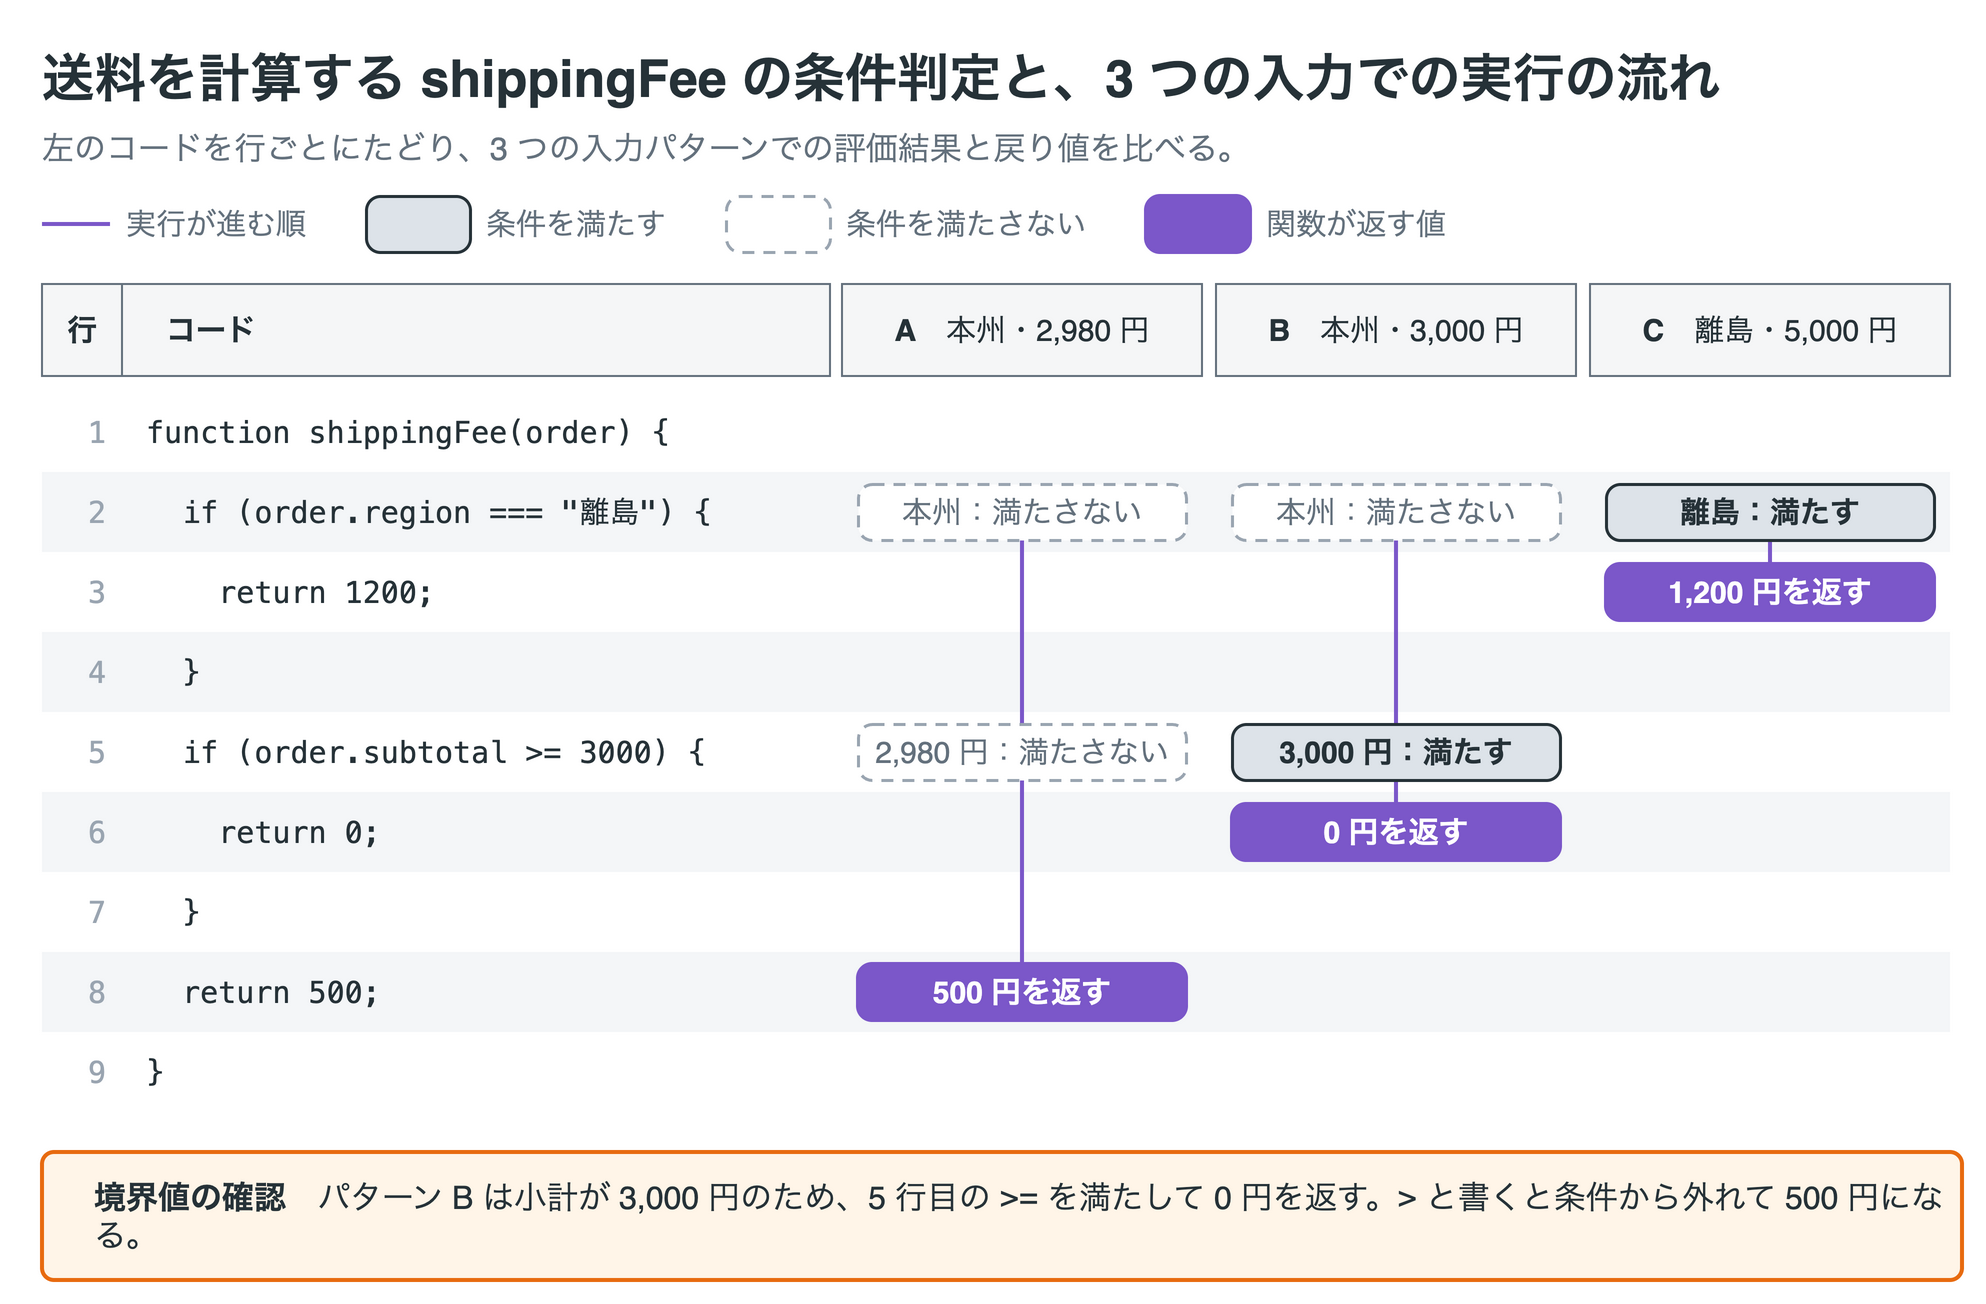

The diagram above was exported from draw.io. Its source (the exported page's mxGraphModel, read from the mxfile embedded in the PNG):
<mxGraphModel grid="0" page="0" background="#ffffff" math="0" shadow="0">
  <root>
    <mxCell id="0" />
    <mxCell id="1" parent="0" />
    <mxCell id="v1" value="送料を計算する shippingFee の条件判定と、3 つの入力での実行の流れ" style="text;html=1;whiteSpace=wrap;fontFamily=Helvetica;fontSize=26;fontColor=#263238;align=left;verticalAlign=middle;spacing=0;fontStyle=1;" vertex="1" parent="1">
      <mxGeometry x="20" y="8" width="960" height="38" as="geometry" />
    </mxCell>
    <mxCell id="v2" value="左のコードを行ごとにたどり、3 つの入力パターンでの評価結果と戻り値を比べる。" style="text;html=1;whiteSpace=wrap;fontFamily=Helvetica;fontSize=16;fontColor=#64717d;align=left;verticalAlign=middle;spacing=0;" vertex="1" parent="1">
      <mxGeometry x="20" y="50" width="960" height="24" as="geometry" />
    </mxCell>
    <mxCell id="e3" value="" style="edgeStyle=none;rounded=1;html=1;strokeColor=#7b57c9;strokeWidth=2;endArrow=none;endFill=1;startArrow=none;startFill=1;endSize=8;fontFamily=Helvetica;fontSize=15;fontColor=#7b57c9;labelBackgroundColor=#ffffff;" edge="1" parent="1">
      <mxGeometry relative="1" as="geometry">
        <mxPoint x="20" y="100" as="sourcePoint" />
        <mxPoint x="54" y="100" as="targetPoint" />
      </mxGeometry>
    </mxCell>
    <mxCell id="v4" value="実行が進む順" style="text;html=1;whiteSpace=wrap;fontFamily=Helvetica;fontSize=15;fontColor=#64717d;align=left;verticalAlign=middle;spacing=0;" vertex="1" parent="1">
      <mxGeometry x="62" y="88" width="98" height="24" as="geometry" />
    </mxCell>
    <mxCell id="v5" value="" style="rounded=1;absoluteArcSize=1;arcSize=14;whiteSpace=wrap;html=1;fillColor=#ffffff;strokeColor=#64717d;strokeWidth=1.5;fontColor=#263238;fontFamily=Helvetica;fontSize=15;align=center;verticalAlign=middle;spacing=2;fillColor=#dde3e9;strokeColor=#263238;fontColor=#263238;fontStyle=1;" vertex="1" parent="1">
      <mxGeometry x="182" y="86" width="52" height="28" as="geometry" />
    </mxCell>
    <mxCell id="v6" value="条件を満たす" style="text;html=1;whiteSpace=wrap;fontFamily=Helvetica;fontSize=15;fontColor=#64717d;align=left;verticalAlign=middle;spacing=0;" vertex="1" parent="1">
      <mxGeometry x="242" y="88" width="98" height="24" as="geometry" />
    </mxCell>
    <mxCell id="v7" value="" style="rounded=1;absoluteArcSize=1;arcSize=14;whiteSpace=wrap;html=1;fillColor=#ffffff;strokeColor=#64717d;strokeWidth=1.5;fontColor=#263238;fontFamily=Helvetica;fontSize=15;align=center;verticalAlign=middle;spacing=2;fillColor=#ffffff;strokeColor=#9aa5b1;fontColor=#64717d;dashed=1;dashPattern=4 3;" vertex="1" parent="1">
      <mxGeometry x="362" y="86" width="52" height="28" as="geometry" />
    </mxCell>
    <mxCell id="v8" value="条件を満たさない" style="text;html=1;whiteSpace=wrap;fontFamily=Helvetica;fontSize=15;fontColor=#64717d;align=left;verticalAlign=middle;spacing=0;" vertex="1" parent="1">
      <mxGeometry x="422" y="88" width="128" height="24" as="geometry" />
    </mxCell>
    <mxCell id="v9" value="&lt;b&gt;&lt;/b&gt;" style="rounded=1;absoluteArcSize=1;arcSize=14;whiteSpace=wrap;html=1;fillColor=#ffffff;strokeColor=#64717d;strokeWidth=2;fontColor=#263238;fontFamily=Helvetica;fontSize=15;align=center;verticalAlign=middle;spacing=2;fillColor=#7b57c9;strokeColor=#7b57c9;fontColor=#ffffff;" vertex="1" parent="1">
      <mxGeometry x="572" y="86" width="52" height="28" as="geometry" />
    </mxCell>
    <mxCell id="v10" value="関数が返す値" style="text;html=1;whiteSpace=wrap;fontFamily=Helvetica;fontSize=15;fontColor=#64717d;align=left;verticalAlign=middle;spacing=0;" vertex="1" parent="1">
      <mxGeometry x="632" y="88" width="98" height="24" as="geometry" />
    </mxCell>
    <mxCell id="v11" value="&lt;b&gt;行&lt;/b&gt;" style="rounded=0;absoluteArcSize=1;arcSize=12;whiteSpace=wrap;html=1;fillColor=#f5f6f7;strokeColor=#64717d;strokeWidth=1;fontColor=#263238;fontFamily=Helvetica;fontSize=15;align=center;verticalAlign=middle;spacing=2;" vertex="1" parent="1">
      <mxGeometry x="20" y="130" width="40" height="46" as="geometry" />
    </mxCell>
    <mxCell id="v12" value="&lt;b&gt;コード&lt;/b&gt;" style="rounded=0;absoluteArcSize=1;arcSize=12;whiteSpace=wrap;html=1;fillColor=#f5f6f7;strokeColor=#64717d;strokeWidth=1;fontColor=#263238;fontFamily=Helvetica;fontSize=15;align=left;verticalAlign=middle;spacing=10;spacingLeft=12;" vertex="1" parent="1">
      <mxGeometry x="60" y="130" width="354" height="46" as="geometry" />
    </mxCell>
    <mxCell id="v13" value="&lt;b&gt;A&lt;/b&gt;　本州・2,980 円" style="rounded=0;absoluteArcSize=1;arcSize=12;whiteSpace=wrap;html=1;fillColor=#f5f6f7;strokeColor=#64717d;strokeWidth=1;fontColor=#263238;fontFamily=Helvetica;fontSize=15;align=center;verticalAlign=middle;spacing=2;" vertex="1" parent="1">
      <mxGeometry x="420" y="130" width="180" height="46" as="geometry" />
    </mxCell>
    <mxCell id="v14" value="&lt;b&gt;B&lt;/b&gt;　本州・3,000 円" style="rounded=0;absoluteArcSize=1;arcSize=12;whiteSpace=wrap;html=1;fillColor=#f5f6f7;strokeColor=#64717d;strokeWidth=1;fontColor=#263238;fontFamily=Helvetica;fontSize=15;align=center;verticalAlign=middle;spacing=2;" vertex="1" parent="1">
      <mxGeometry x="607" y="130" width="180" height="46" as="geometry" />
    </mxCell>
    <mxCell id="v15" value="&lt;b&gt;C&lt;/b&gt;　離島・5,000 円" style="rounded=0;absoluteArcSize=1;arcSize=12;whiteSpace=wrap;html=1;fillColor=#f5f6f7;strokeColor=#64717d;strokeWidth=1;fontColor=#263238;fontFamily=Helvetica;fontSize=15;align=center;verticalAlign=middle;spacing=2;" vertex="1" parent="1">
      <mxGeometry x="794" y="130" width="180" height="46" as="geometry" />
    </mxCell>
    <mxCell id="v16" value="1" style="text;html=1;whiteSpace=wrap;fontFamily=Helvetica;fontSize=15;fontColor=#9aa5b1;align=right;verticalAlign=middle;spacing=0;fontFamily=Menlo;" vertex="1" parent="1">
      <mxGeometry x="20" y="184" width="32" height="40" as="geometry" />
    </mxCell>
    <mxCell id="v17" value="function&amp;nbsp;shippingFee(order)&amp;nbsp;{" style="text;html=1;whiteSpace=wrap;fontFamily=Helvetica;fontSize=15;fontColor=#263238;align=left;verticalAlign=middle;spacing=0;fontFamily=Menlo;" vertex="1" parent="1">
      <mxGeometry x="72" y="184" width="340" height="40" as="geometry" />
    </mxCell>
    <mxCell id="v18" value="" style="rounded=0;absoluteArcSize=1;arcSize=12;html=1;fillColor=#f4f6f8;strokeColor=none;strokeWidth=1;" vertex="1" parent="1">
      <mxGeometry x="20" y="224" width="954" height="40" as="geometry" />
    </mxCell>
    <mxCell id="v19" value="2" style="text;html=1;whiteSpace=wrap;fontFamily=Helvetica;fontSize=15;fontColor=#9aa5b1;align=right;verticalAlign=middle;spacing=0;fontFamily=Menlo;" vertex="1" parent="1">
      <mxGeometry x="20" y="224" width="32" height="40" as="geometry" />
    </mxCell>
    <mxCell id="v20" value="&amp;nbsp;&amp;nbsp;if&amp;nbsp;(order.region&amp;nbsp;===&amp;nbsp;&quot;離島&quot;)&amp;nbsp;{" style="text;html=1;whiteSpace=wrap;fontFamily=Helvetica;fontSize=15;fontColor=#263238;align=left;verticalAlign=middle;spacing=0;fontFamily=Menlo;" vertex="1" parent="1">
      <mxGeometry x="72" y="224" width="340" height="40" as="geometry" />
    </mxCell>
    <mxCell id="v21" value="3" style="text;html=1;whiteSpace=wrap;fontFamily=Helvetica;fontSize=15;fontColor=#9aa5b1;align=right;verticalAlign=middle;spacing=0;fontFamily=Menlo;" vertex="1" parent="1">
      <mxGeometry x="20" y="264" width="32" height="40" as="geometry" />
    </mxCell>
    <mxCell id="v22" value="&amp;nbsp;&amp;nbsp;&amp;nbsp;&amp;nbsp;return&amp;nbsp;1200;" style="text;html=1;whiteSpace=wrap;fontFamily=Helvetica;fontSize=15;fontColor=#263238;align=left;verticalAlign=middle;spacing=0;fontFamily=Menlo;" vertex="1" parent="1">
      <mxGeometry x="72" y="264" width="340" height="40" as="geometry" />
    </mxCell>
    <mxCell id="v23" value="" style="rounded=0;absoluteArcSize=1;arcSize=12;html=1;fillColor=#f4f6f8;strokeColor=none;strokeWidth=1;" vertex="1" parent="1">
      <mxGeometry x="20" y="304" width="954" height="40" as="geometry" />
    </mxCell>
    <mxCell id="v24" value="4" style="text;html=1;whiteSpace=wrap;fontFamily=Helvetica;fontSize=15;fontColor=#9aa5b1;align=right;verticalAlign=middle;spacing=0;fontFamily=Menlo;" vertex="1" parent="1">
      <mxGeometry x="20" y="304" width="32" height="40" as="geometry" />
    </mxCell>
    <mxCell id="v25" value="&amp;nbsp;&amp;nbsp;}" style="text;html=1;whiteSpace=wrap;fontFamily=Helvetica;fontSize=15;fontColor=#263238;align=left;verticalAlign=middle;spacing=0;fontFamily=Menlo;" vertex="1" parent="1">
      <mxGeometry x="72" y="304" width="340" height="40" as="geometry" />
    </mxCell>
    <mxCell id="v26" value="5" style="text;html=1;whiteSpace=wrap;fontFamily=Helvetica;fontSize=15;fontColor=#9aa5b1;align=right;verticalAlign=middle;spacing=0;fontFamily=Menlo;" vertex="1" parent="1">
      <mxGeometry x="20" y="344" width="32" height="40" as="geometry" />
    </mxCell>
    <mxCell id="v27" value="&amp;nbsp;&amp;nbsp;if&amp;nbsp;(order.subtotal&amp;nbsp;&amp;gt;=&amp;nbsp;3000)&amp;nbsp;{" style="text;html=1;whiteSpace=wrap;fontFamily=Helvetica;fontSize=15;fontColor=#263238;align=left;verticalAlign=middle;spacing=0;fontFamily=Menlo;" vertex="1" parent="1">
      <mxGeometry x="72" y="344" width="340" height="40" as="geometry" />
    </mxCell>
    <mxCell id="v28" value="" style="rounded=0;absoluteArcSize=1;arcSize=12;html=1;fillColor=#f4f6f8;strokeColor=none;strokeWidth=1;" vertex="1" parent="1">
      <mxGeometry x="20" y="384" width="954" height="40" as="geometry" />
    </mxCell>
    <mxCell id="v29" value="6" style="text;html=1;whiteSpace=wrap;fontFamily=Helvetica;fontSize=15;fontColor=#9aa5b1;align=right;verticalAlign=middle;spacing=0;fontFamily=Menlo;" vertex="1" parent="1">
      <mxGeometry x="20" y="384" width="32" height="40" as="geometry" />
    </mxCell>
    <mxCell id="v30" value="&amp;nbsp;&amp;nbsp;&amp;nbsp;&amp;nbsp;return&amp;nbsp;0;" style="text;html=1;whiteSpace=wrap;fontFamily=Helvetica;fontSize=15;fontColor=#263238;align=left;verticalAlign=middle;spacing=0;fontFamily=Menlo;" vertex="1" parent="1">
      <mxGeometry x="72" y="384" width="340" height="40" as="geometry" />
    </mxCell>
    <mxCell id="v31" value="7" style="text;html=1;whiteSpace=wrap;fontFamily=Helvetica;fontSize=15;fontColor=#9aa5b1;align=right;verticalAlign=middle;spacing=0;fontFamily=Menlo;" vertex="1" parent="1">
      <mxGeometry x="20" y="424" width="32" height="40" as="geometry" />
    </mxCell>
    <mxCell id="v32" value="&amp;nbsp;&amp;nbsp;}" style="text;html=1;whiteSpace=wrap;fontFamily=Helvetica;fontSize=15;fontColor=#263238;align=left;verticalAlign=middle;spacing=0;fontFamily=Menlo;" vertex="1" parent="1">
      <mxGeometry x="72" y="424" width="340" height="40" as="geometry" />
    </mxCell>
    <mxCell id="v33" value="" style="rounded=0;absoluteArcSize=1;arcSize=12;html=1;fillColor=#f4f6f8;strokeColor=none;strokeWidth=1;" vertex="1" parent="1">
      <mxGeometry x="20" y="464" width="954" height="40" as="geometry" />
    </mxCell>
    <mxCell id="v34" value="8" style="text;html=1;whiteSpace=wrap;fontFamily=Helvetica;fontSize=15;fontColor=#9aa5b1;align=right;verticalAlign=middle;spacing=0;fontFamily=Menlo;" vertex="1" parent="1">
      <mxGeometry x="20" y="464" width="32" height="40" as="geometry" />
    </mxCell>
    <mxCell id="v35" value="&amp;nbsp;&amp;nbsp;return&amp;nbsp;500;" style="text;html=1;whiteSpace=wrap;fontFamily=Helvetica;fontSize=15;fontColor=#263238;align=left;verticalAlign=middle;spacing=0;fontFamily=Menlo;" vertex="1" parent="1">
      <mxGeometry x="72" y="464" width="340" height="40" as="geometry" />
    </mxCell>
    <mxCell id="v36" value="9" style="text;html=1;whiteSpace=wrap;fontFamily=Helvetica;fontSize=15;fontColor=#9aa5b1;align=right;verticalAlign=middle;spacing=0;fontFamily=Menlo;" vertex="1" parent="1">
      <mxGeometry x="20" y="504" width="32" height="40" as="geometry" />
    </mxCell>
    <mxCell id="v37" value="}" style="text;html=1;whiteSpace=wrap;fontFamily=Helvetica;fontSize=15;fontColor=#263238;align=left;verticalAlign=middle;spacing=0;fontFamily=Menlo;" vertex="1" parent="1">
      <mxGeometry x="72" y="504" width="340" height="40" as="geometry" />
    </mxCell>
    <mxCell id="e38" value="" style="edgeStyle=none;rounded=1;html=1;strokeColor=#7b57c9;strokeWidth=2;endArrow=none;endFill=1;startArrow=none;startFill=1;endSize=8;fontFamily=Helvetica;fontSize=15;fontColor=#7b57c9;labelBackgroundColor=#ffffff;" edge="1" parent="1">
      <mxGeometry relative="1" as="geometry">
        <mxPoint x="510.0" y="244.0" as="sourcePoint" />
        <mxPoint x="510.0" y="484.0" as="targetPoint" />
      </mxGeometry>
    </mxCell>
    <mxCell id="e39" value="" style="edgeStyle=none;rounded=1;html=1;strokeColor=#7b57c9;strokeWidth=2;endArrow=none;endFill=1;startArrow=none;startFill=1;endSize=8;fontFamily=Helvetica;fontSize=15;fontColor=#7b57c9;labelBackgroundColor=#ffffff;" edge="1" parent="1">
      <mxGeometry relative="1" as="geometry">
        <mxPoint x="697.0" y="244.0" as="sourcePoint" />
        <mxPoint x="697.0" y="404.0" as="targetPoint" />
      </mxGeometry>
    </mxCell>
    <mxCell id="e40" value="" style="edgeStyle=none;rounded=1;html=1;strokeColor=#7b57c9;strokeWidth=2;endArrow=none;endFill=1;startArrow=none;startFill=1;endSize=8;fontFamily=Helvetica;fontSize=15;fontColor=#7b57c9;labelBackgroundColor=#ffffff;" edge="1" parent="1">
      <mxGeometry relative="1" as="geometry">
        <mxPoint x="884.0" y="244.0" as="sourcePoint" />
        <mxPoint x="884.0" y="284.0" as="targetPoint" />
      </mxGeometry>
    </mxCell>
    <mxCell id="v41" value="本州：満たさない" style="rounded=1;absoluteArcSize=1;arcSize=14;whiteSpace=wrap;html=1;fillColor=#ffffff;strokeColor=#64717d;strokeWidth=1.5;fontColor=#263238;fontFamily=Helvetica;fontSize=15;align=center;verticalAlign=middle;spacing=2;fillColor=#ffffff;strokeColor=#9aa5b1;fontColor=#64717d;dashed=1;dashPattern=4 3;" vertex="1" parent="1">
      <mxGeometry x="428" y="230" width="164" height="28" as="geometry" />
    </mxCell>
    <mxCell id="v42" value="本州：満たさない" style="rounded=1;absoluteArcSize=1;arcSize=14;whiteSpace=wrap;html=1;fillColor=#ffffff;strokeColor=#64717d;strokeWidth=1.5;fontColor=#263238;fontFamily=Helvetica;fontSize=15;align=center;verticalAlign=middle;spacing=2;fillColor=#ffffff;strokeColor=#9aa5b1;fontColor=#64717d;dashed=1;dashPattern=4 3;" vertex="1" parent="1">
      <mxGeometry x="615" y="230" width="164" height="28" as="geometry" />
    </mxCell>
    <mxCell id="v43" value="離島：満たす" style="rounded=1;absoluteArcSize=1;arcSize=14;whiteSpace=wrap;html=1;fillColor=#ffffff;strokeColor=#64717d;strokeWidth=1.5;fontColor=#263238;fontFamily=Helvetica;fontSize=15;align=center;verticalAlign=middle;spacing=2;fillColor=#dde3e9;strokeColor=#263238;fontColor=#263238;fontStyle=1;" vertex="1" parent="1">
      <mxGeometry x="802" y="230" width="164" height="28" as="geometry" />
    </mxCell>
    <mxCell id="v44" value="&lt;b&gt;1,200 円を返す&lt;/b&gt;" style="rounded=1;absoluteArcSize=1;arcSize=14;whiteSpace=wrap;html=1;fillColor=#ffffff;strokeColor=#64717d;strokeWidth=2;fontColor=#263238;fontFamily=Helvetica;fontSize=15;align=center;verticalAlign=middle;spacing=2;fillColor=#7b57c9;strokeColor=#7b57c9;fontColor=#ffffff;" vertex="1" parent="1">
      <mxGeometry x="802" y="270" width="164" height="28" as="geometry" />
    </mxCell>
    <mxCell id="v45" value="2,980 円：満たさない" style="rounded=1;absoluteArcSize=1;arcSize=14;whiteSpace=wrap;html=1;fillColor=#ffffff;strokeColor=#64717d;strokeWidth=1.5;fontColor=#263238;fontFamily=Helvetica;fontSize=15;align=center;verticalAlign=middle;spacing=2;fillColor=#ffffff;strokeColor=#9aa5b1;fontColor=#64717d;dashed=1;dashPattern=4 3;" vertex="1" parent="1">
      <mxGeometry x="428" y="350" width="164" height="28" as="geometry" />
    </mxCell>
    <mxCell id="v46" value="3,000 円：満たす" style="rounded=1;absoluteArcSize=1;arcSize=14;whiteSpace=wrap;html=1;fillColor=#ffffff;strokeColor=#64717d;strokeWidth=1.5;fontColor=#263238;fontFamily=Helvetica;fontSize=15;align=center;verticalAlign=middle;spacing=2;fillColor=#dde3e9;strokeColor=#263238;fontColor=#263238;fontStyle=1;" vertex="1" parent="1">
      <mxGeometry x="615" y="350" width="164" height="28" as="geometry" />
    </mxCell>
    <mxCell id="v47" value="&lt;b&gt;0 円を返す&lt;/b&gt;" style="rounded=1;absoluteArcSize=1;arcSize=14;whiteSpace=wrap;html=1;fillColor=#ffffff;strokeColor=#64717d;strokeWidth=2;fontColor=#263238;fontFamily=Helvetica;fontSize=15;align=center;verticalAlign=middle;spacing=2;fillColor=#7b57c9;strokeColor=#7b57c9;fontColor=#ffffff;" vertex="1" parent="1">
      <mxGeometry x="615" y="390" width="164" height="28" as="geometry" />
    </mxCell>
    <mxCell id="v48" value="&lt;b&gt;500 円を返す&lt;/b&gt;" style="rounded=1;absoluteArcSize=1;arcSize=14;whiteSpace=wrap;html=1;fillColor=#ffffff;strokeColor=#64717d;strokeWidth=2;fontColor=#263238;fontFamily=Helvetica;fontSize=15;align=center;verticalAlign=middle;spacing=2;fillColor=#7b57c9;strokeColor=#7b57c9;fontColor=#ffffff;" vertex="1" parent="1">
      <mxGeometry x="428" y="470" width="164" height="28" as="geometry" />
    </mxCell>
    <mxCell id="v49" value="&lt;b&gt;境界値の確認&lt;/b&gt;　パターン B は小計が 3,000 円のため、5 行目の &lt;span style=&quot;font-family:Menlo;&quot;&gt;&amp;gt;=&lt;/span&gt; を満たして 0 円を返す。&lt;span style=&quot;font-family:Menlo;&quot;&gt;&amp;gt;&lt;/span&gt; と書くと条件から外れて 500 円になる。" style="rounded=1;absoluteArcSize=1;arcSize=12;whiteSpace=wrap;html=1;fillColor=#fff5e8;strokeColor=#e86b10;strokeWidth=2;fontColor=#e86b10;fontFamily=Helvetica;fontSize=16;align=left;verticalAlign=middle;spacing=10;spacingLeft=16;fontColor=#263238;" vertex="1" parent="1">
      <mxGeometry x="20" y="564" width="960" height="64" as="geometry" />
    </mxCell>
  </root>
</mxGraphModel>